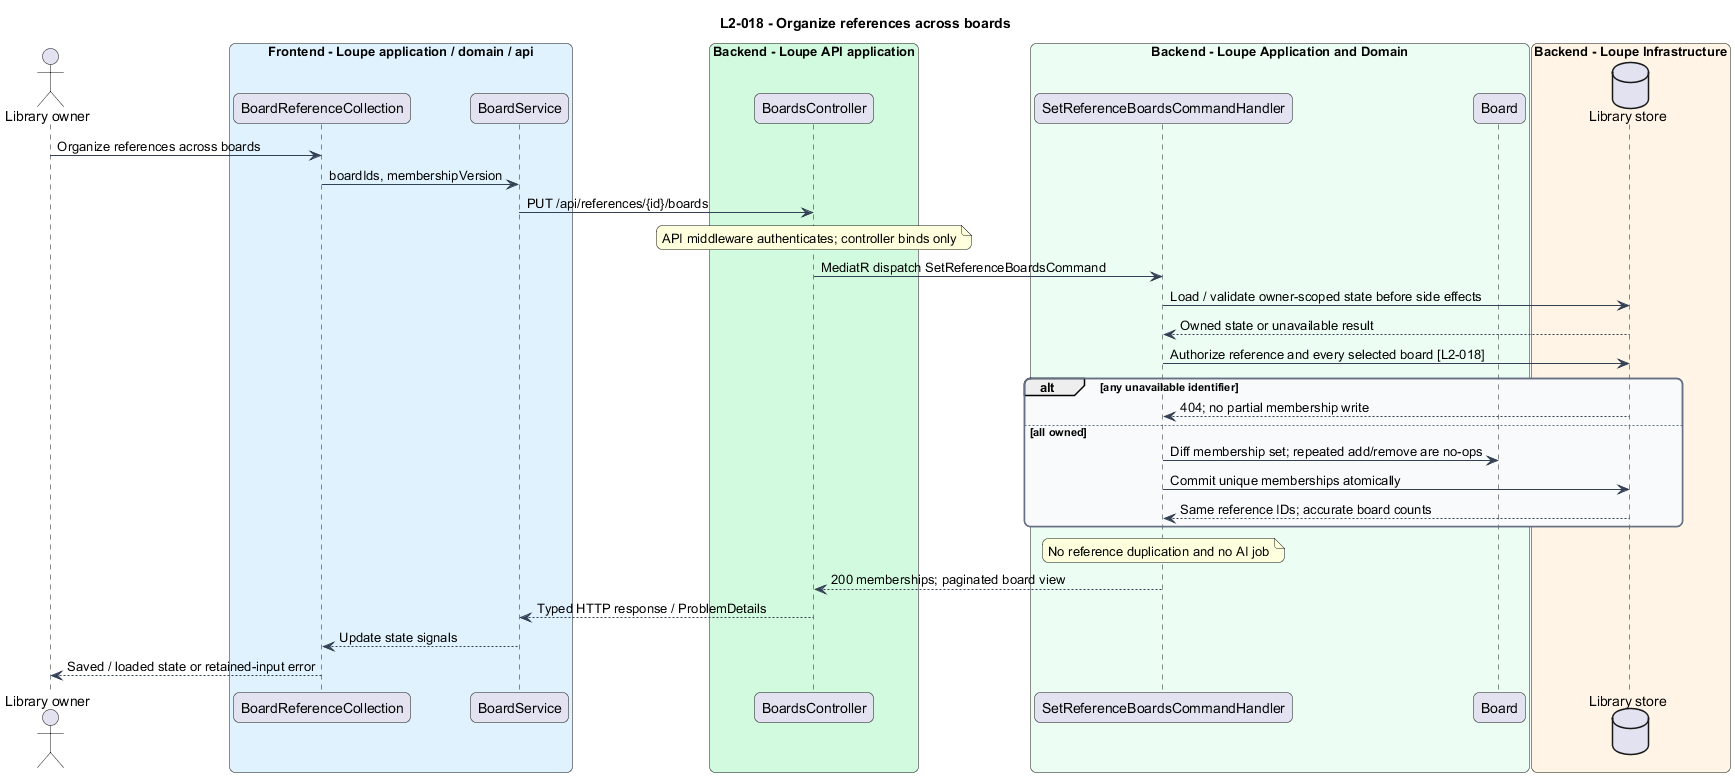

The diagram above was rendered by PlantUML. Its source (embedded in the PNG):
@startuml
title L2-018 - Organize references across boards
skinparam backgroundColor #FFFFFF
skinparam shadowing false
skinparam roundcorner 12
skinparam defaultFontName Arial
skinparam ArrowColor #344054
skinparam rectangle {
  BorderColor #344054
  FontColor #101828
}
skinparam package {
  BorderColor #667085
  FontColor #101828
  BackgroundColor #F9FAFB
}

actor "Library owner" as actor
box "Frontend - Loupe application / domain / api" #E0F2FE
participant "BoardReferenceCollection" as page
participant "BoardService" as client
end box
box "Backend - Loupe API application" #D1FADF
participant "BoardsController" as controller
end box
box "Backend - Loupe Application and Domain" #ECFDF3
participant "SetReferenceBoardsCommandHandler" as handler
participant "Board" as entity
end box
box "Backend - Loupe Infrastructure" #FFF4E5
database "Library store" as db
end box
actor -> page : Organize references across boards
page -> client : boardIds, membershipVersion
client -> controller : PUT /api/references/{id}/boards
note over controller : API middleware authenticates; controller binds only
controller -> handler : MediatR dispatch SetReferenceBoardsCommand
handler -> db : Load / validate owner-scoped state before side effects
db --> handler : Owned state or unavailable result
handler -> db : Authorize reference and every selected board [L2-018]
alt any unavailable identifier
db --> handler : 404; no partial membership write
else all owned
handler -> entity : Diff membership set; repeated add/remove are no-ops
handler -> db : Commit unique memberships atomically
db --> handler : Same reference IDs; accurate board counts
end
note over handler : No reference duplication and no AI job
handler --> controller : 200 memberships; paginated board view
controller --> client : Typed HTTP response / ProblemDetails
client --> page : Update state signals
page --> actor : Saved / loaded state or retained-input error
@enduml